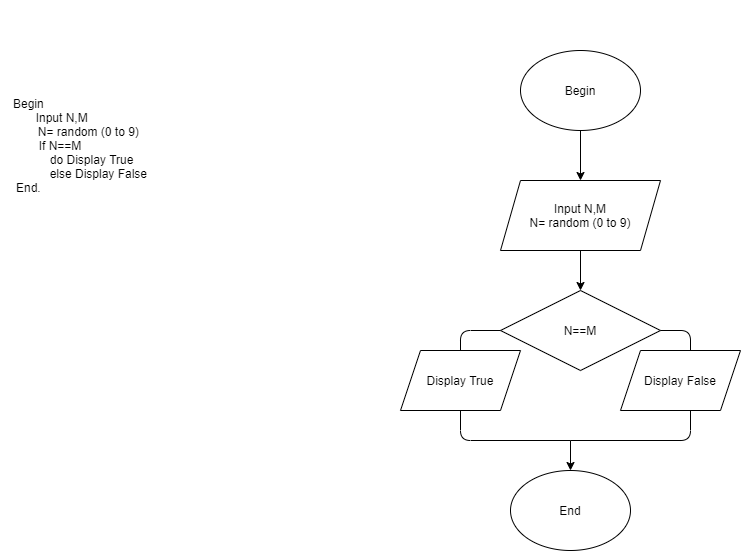

The diagram above was exported from draw.io. Its source (the exported page's mxGraphModel, read from the mxfile embedded in the PNG):
<mxGraphModel dx="1038" dy="523" grid="1" gridSize="10" guides="1" tooltips="1" connect="1" arrows="1" fold="1" page="1" pageScale="1" pageWidth="850" pageHeight="1100" math="0" shadow="0">
  <root>
    <mxCell id="0" />
    <mxCell id="1" parent="0" />
    <mxCell id="E_5E0Hmp1ywy_6O3y6YX-1" value="Begin" style="ellipse;whiteSpace=wrap;html=1;" vertex="1" parent="1">
      <mxGeometry x="590" y="150" width="120" height="80" as="geometry" />
    </mxCell>
    <mxCell id="E_5E0Hmp1ywy_6O3y6YX-2" value="" style="endArrow=classic;html=1;exitX=0.5;exitY=1;exitDx=0;exitDy=0;" edge="1" parent="1" source="E_5E0Hmp1ywy_6O3y6YX-1">
      <mxGeometry width="50" height="50" relative="1" as="geometry">
        <mxPoint x="640" y="380" as="sourcePoint" />
        <mxPoint x="650" y="280" as="targetPoint" />
      </mxGeometry>
    </mxCell>
    <mxCell id="E_5E0Hmp1ywy_6O3y6YX-3" value="Input N,M&lt;br&gt;N= random (0 to 9)" style="shape=parallelogram;perimeter=parallelogramPerimeter;whiteSpace=wrap;html=1;fixedSize=1;" vertex="1" parent="1">
      <mxGeometry x="570" y="280" width="160" height="70" as="geometry" />
    </mxCell>
    <mxCell id="E_5E0Hmp1ywy_6O3y6YX-4" value="" style="endArrow=classic;html=1;exitX=0.5;exitY=1;exitDx=0;exitDy=0;" edge="1" parent="1" source="E_5E0Hmp1ywy_6O3y6YX-3">
      <mxGeometry width="50" height="50" relative="1" as="geometry">
        <mxPoint x="590" y="530" as="sourcePoint" />
        <mxPoint x="650" y="390" as="targetPoint" />
      </mxGeometry>
    </mxCell>
    <mxCell id="E_5E0Hmp1ywy_6O3y6YX-5" value="N==M" style="rhombus;whiteSpace=wrap;html=1;" vertex="1" parent="1">
      <mxGeometry x="570" y="390" width="160" height="80" as="geometry" />
    </mxCell>
    <mxCell id="E_5E0Hmp1ywy_6O3y6YX-8" value="" style="endArrow=none;html=1;entryX=0;entryY=0.5;entryDx=0;entryDy=0;" edge="1" parent="1" target="E_5E0Hmp1ywy_6O3y6YX-5">
      <mxGeometry width="50" height="50" relative="1" as="geometry">
        <mxPoint x="530" y="450" as="sourcePoint" />
        <mxPoint x="600" y="500" as="targetPoint" />
        <Array as="points">
          <mxPoint x="530" y="430" />
        </Array>
      </mxGeometry>
    </mxCell>
    <mxCell id="E_5E0Hmp1ywy_6O3y6YX-9" value="" style="endArrow=none;html=1;exitX=1;exitY=0.5;exitDx=0;exitDy=0;" edge="1" parent="1" source="E_5E0Hmp1ywy_6O3y6YX-5">
      <mxGeometry width="50" height="50" relative="1" as="geometry">
        <mxPoint x="710" y="550" as="sourcePoint" />
        <mxPoint x="640" y="540" as="targetPoint" />
        <Array as="points">
          <mxPoint x="760" y="430" />
          <mxPoint x="760" y="540" />
        </Array>
      </mxGeometry>
    </mxCell>
    <mxCell id="E_5E0Hmp1ywy_6O3y6YX-10" value="" style="endArrow=classic;html=1;" edge="1" parent="1">
      <mxGeometry width="50" height="50" relative="1" as="geometry">
        <mxPoint x="640" y="540" as="sourcePoint" />
        <mxPoint x="640" y="570" as="targetPoint" />
      </mxGeometry>
    </mxCell>
    <mxCell id="E_5E0Hmp1ywy_6O3y6YX-14" value="Display True" style="shape=parallelogram;perimeter=parallelogramPerimeter;whiteSpace=wrap;html=1;fixedSize=1;" vertex="1" parent="1">
      <mxGeometry x="470" y="450" width="120" height="60" as="geometry" />
    </mxCell>
    <mxCell id="E_5E0Hmp1ywy_6O3y6YX-15" value="Display False" style="shape=parallelogram;perimeter=parallelogramPerimeter;whiteSpace=wrap;html=1;fixedSize=1;" vertex="1" parent="1">
      <mxGeometry x="690" y="450" width="120" height="60" as="geometry" />
    </mxCell>
    <mxCell id="E_5E0Hmp1ywy_6O3y6YX-16" value="" style="endArrow=none;html=1;exitX=0.5;exitY=1;exitDx=0;exitDy=0;" edge="1" parent="1" source="E_5E0Hmp1ywy_6O3y6YX-14">
      <mxGeometry width="50" height="50" relative="1" as="geometry">
        <mxPoint x="540" y="570" as="sourcePoint" />
        <mxPoint x="640" y="540" as="targetPoint" />
        <Array as="points">
          <mxPoint x="530" y="540" />
        </Array>
      </mxGeometry>
    </mxCell>
    <mxCell id="E_5E0Hmp1ywy_6O3y6YX-17" value="End" style="ellipse;whiteSpace=wrap;html=1;" vertex="1" parent="1">
      <mxGeometry x="580" y="570" width="120" height="80" as="geometry" />
    </mxCell>
    <mxCell id="E_5E0Hmp1ywy_6O3y6YX-18" value="Begin&amp;nbsp; &amp;nbsp; &amp;nbsp; &amp;nbsp; &amp;nbsp; &amp;nbsp; &amp;nbsp; &amp;nbsp; &amp;nbsp; &amp;nbsp; &amp;nbsp; &amp;nbsp; &amp;nbsp; &amp;nbsp; &amp;nbsp; &amp;nbsp; &amp;nbsp; &amp;nbsp; &amp;nbsp; &amp;nbsp; &amp;nbsp; &amp;nbsp; &amp;nbsp; &amp;nbsp; &amp;nbsp; &amp;nbsp; &amp;nbsp; &amp;nbsp; &amp;nbsp; &amp;nbsp; &amp;nbsp; &amp;nbsp; &amp;nbsp; &amp;nbsp;&lt;br&gt;Input N,M&amp;nbsp; &amp;nbsp; &amp;nbsp; &amp;nbsp; &amp;nbsp; &amp;nbsp; &amp;nbsp; &amp;nbsp; &amp;nbsp; &amp;nbsp; &amp;nbsp; &amp;nbsp; &amp;nbsp; &amp;nbsp; &amp;nbsp; &amp;nbsp; &amp;nbsp; &amp;nbsp; &amp;nbsp; &amp;nbsp; &amp;nbsp; &amp;nbsp; &amp;nbsp; &amp;nbsp;&lt;br&gt;N= random (0 to 9)&amp;nbsp; &amp;nbsp; &amp;nbsp; &amp;nbsp; &amp;nbsp; &amp;nbsp; &amp;nbsp; &amp;nbsp; &amp;nbsp; &amp;nbsp; &amp;nbsp; &amp;nbsp; &amp;nbsp; &amp;nbsp; &amp;nbsp; &amp;nbsp;&lt;br&gt;If N==M&amp;nbsp; &amp;nbsp; &amp;nbsp; &amp;nbsp; &amp;nbsp; &amp;nbsp; &amp;nbsp; &amp;nbsp; &amp;nbsp; &amp;nbsp; &amp;nbsp; &amp;nbsp; &amp;nbsp; &amp;nbsp; &amp;nbsp; &amp;nbsp; &amp;nbsp; &amp;nbsp; &amp;nbsp; &amp;nbsp; &amp;nbsp; &amp;nbsp; &amp;nbsp; &amp;nbsp;&amp;nbsp;&lt;br&gt;do Display True&amp;nbsp; &amp;nbsp; &amp;nbsp; &amp;nbsp; &amp;nbsp; &amp;nbsp; &amp;nbsp; &amp;nbsp; &amp;nbsp; &amp;nbsp; &amp;nbsp; &amp;nbsp; &amp;nbsp; &amp;nbsp; &amp;nbsp;&lt;br&gt;else Display False&amp;nbsp; &amp;nbsp; &amp;nbsp; &amp;nbsp; &amp;nbsp; &amp;nbsp; &amp;nbsp; &amp;nbsp; &amp;nbsp; &amp;nbsp; &amp;nbsp; &amp;nbsp; &amp;nbsp;&lt;br&gt;End.&amp;nbsp; &amp;nbsp; &amp;nbsp; &amp;nbsp; &amp;nbsp; &amp;nbsp; &amp;nbsp; &amp;nbsp; &amp;nbsp; &amp;nbsp; &amp;nbsp; &amp;nbsp; &amp;nbsp; &amp;nbsp; &amp;nbsp; &amp;nbsp; &amp;nbsp; &amp;nbsp; &amp;nbsp; &amp;nbsp; &amp;nbsp; &amp;nbsp; &amp;nbsp; &amp;nbsp; &amp;nbsp; &amp;nbsp; &amp;nbsp; &amp;nbsp; &amp;nbsp; &amp;nbsp; &amp;nbsp; &amp;nbsp; &amp;nbsp; &amp;nbsp;" style="text;html=1;strokeColor=none;fillColor=none;align=center;verticalAlign=middle;whiteSpace=wrap;rounded=0;" vertex="1" parent="1">
      <mxGeometry x="70" y="100" width="280" height="290" as="geometry" />
    </mxCell>
  </root>
</mxGraphModel>